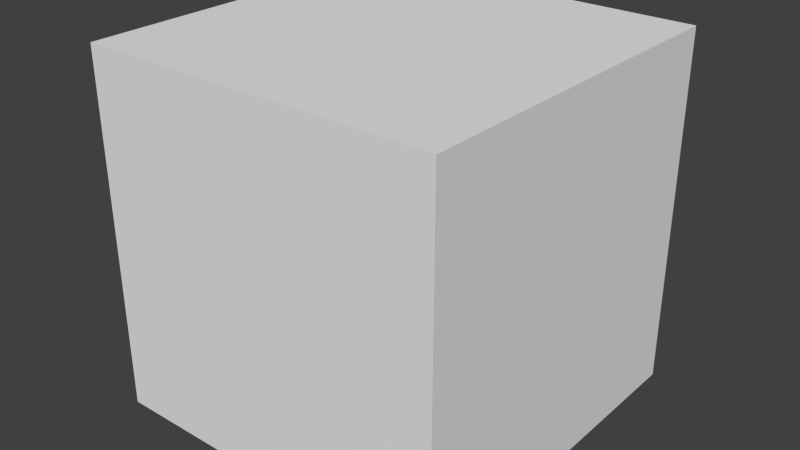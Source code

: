 # Source: bush_01.blend  (saved by Blender 2.76.0; exported with 4.5.12 LTS)
import bpy
from mathutils import Matrix  # noqa: F401  (used for matrix-valued properties, if any)

bpy.ops.wm.read_factory_settings(use_empty=True)
scene = bpy.context.scene
scene.name = 'Scene'

# ---- collections
col_collection_1 = bpy.data.collections.new('Collection 1'); scene.collection.children.link(col_collection_1)
col_collection_2 = bpy.data.collections.new('Collection 2'); scene.collection.children.link(col_collection_2)
col_collection_2.hide_render = True
col_collection_2.hide_viewport = True

# ---- materials (node trees are filled in below, after node groups)
mat_material = bpy.data.materials.new('Material')
mat_material.alpha_threshold = 0.0
mat_material.use_transparent_shadow = False
mat_material.roughness = 0.5
mat_material.line_color = (0.0, 0.0, 0.0, 1.0)

# ---- material node trees

# ---- world
world_world = bpy.data.worlds.new('World'); scene.world = world_world
world_world.color = (0.05088, 0.05088, 0.05088)
world_world.use_sun_shadow = False
world_world.sun_shadow_jitter_overblur = 0.0
world_world.cycles.sampling_method = 'MANUAL'
world_world.cycles.sample_map_resolution = 256

# ---- meshes
me_cube = bpy.data.meshes.new('Cube')
me_cube.from_pydata([(1.0, 1.0, -1.0), (1.0, -1.0, -1.0), (-1.0, -1.0, -1.0), (-1.0, 1.0, -1.0), (1.0, 1.0, 1.0), (1.0, -1.0, 1.0), (-1.0, -1.0, 1.0), (-1.0, 1.0, 1.0)], [], [(0, 1, 2, 3), (4, 7, 6, 5), (0, 4, 5, 1), (1, 5, 6, 2), (2, 6, 7, 3), (4, 0, 3, 7)])
me_cube.materials.append(mat_material)
me_cube.use_remesh_preserve_volume = False
me_cube.use_remesh_preserve_attributes = False
me_cube.use_mirror_vertex_groups = False
me_cube.update()
me_cube_001 = bpy.data.meshes.new('Cube.001')
me_cube_001.from_pydata([(1.0, 1.0, -1.0), (1.0, -1.0, -1.0), (-1.0, -1.0, -1.0), (-1.0, 1.0, -1.0), (1.0, 1.0, 1.0), (1.0, -1.0, 1.0), (-1.0, -1.0, 1.0), (-1.0, 1.0, 1.0)], [], [(0, 1, 2, 3), (4, 7, 6, 5), (0, 4, 5, 1), (1, 5, 6, 2), (2, 6, 7, 3), (4, 0, 3, 7)])
me_cube_001.materials.append(mat_material)
me_cube_001.use_remesh_preserve_volume = False
me_cube_001.use_remesh_preserve_attributes = False
me_cube_001.use_mirror_vertex_groups = False
me_cube_001.update()

# ---- objects
ob_bush_1 = bpy.data.objects.new('Bush_1', me_cube)
ob_cube_001 = bpy.data.objects.new('Cube.001', me_cube_001)

# ---- transforms, parenting, visibility, modifiers, constraints
ob_bush_1.location = (0.0, 0.0, 0.0)
ob_bush_1.lock_rotations_4d = False
ob_bush_1.empty_display_type = 'ARROWS'
ob_bush_1.lineart.crease_threshold = 0.0
ob_cube_001.location = (0.0, 0.0, 0.0)
ob_cube_001.lock_rotations_4d = False
ob_cube_001.empty_display_type = 'ARROWS'
ob_cube_001.lineart.crease_threshold = 0.0

# ---- collection membership
col_collection_1.objects.link(ob_bush_1)
col_collection_2.objects.link(ob_cube_001)

# ---- scene / render settings (as saved in the file)
scene.frame_start = 1; scene.frame_end = 250; scene.frame_set(1)
scene.render.engine = 'BLENDER_EEVEE_NEXT'
scene.render.resolution_percentage = 50
scene.render.dither_intensity = 0.0
scene.cycles.use_denoising = False
scene.cycles.samples = 10
scene.cycles.sampling_pattern = 'TABULATED_SOBOL'
scene.cycles.light_sampling_threshold = 0.0
scene.cycles.use_adaptive_sampling = False
scene.cycles.use_light_tree = False
scene.cycles.blur_glossy = 0.0
scene.cycles.pixel_filter_type = 'GAUSSIAN'
scene.cycles.sample_clamp_indirect = 0.0
scene.view_settings.view_transform = 'Standard'
bpy.context.view_layer.update()

# ---- added for rendering (the .blend has no active camera and no usable light): camera, sun
cam_auto = bpy.data.cameras.new('AutoCamera')
cam_auto.lens = 50.0
cam_auto.sensor_width = 36.0
cam_auto.clip_end = 1000.0
ob_auto_camera = bpy.data.objects.new('AutoCamera', cam_auto)
scene.collection.objects.link(ob_auto_camera)
ob_auto_camera.location = (3.20507, -3.84609, 2.56406)
ob_auto_camera.rotation_euler = (1.09748, -7.21219e-08, 0.694738)
scene.camera = ob_auto_camera
light_auto_sun = bpy.data.lights.new('AutoSun', 'SUN')
light_auto_sun.energy = 3.0
light_auto_sun.angle = 0.0523599
ob_auto_sun = bpy.data.objects.new('AutoSun', light_auto_sun)
scene.collection.objects.link(ob_auto_sun)
ob_auto_sun.rotation_euler = (0.872665, 0.174533, 0.523599)
bpy.context.view_layer.update()
